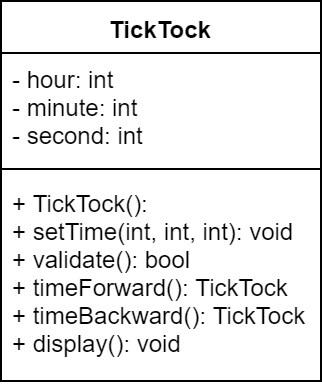

The diagram above was exported from draw.io. Its source (the exported page's mxGraphModel, read from the mxfile embedded in the PNG):
<mxGraphModel dx="1409" dy="731" grid="1" gridSize="10" guides="1" tooltips="1" connect="1" arrows="1" fold="1" page="1" pageScale="1" pageWidth="827" pageHeight="1169" math="0" shadow="0">
  <root>
    <mxCell id="0" />
    <mxCell id="1" parent="0" />
    <mxCell id="2" value="TickTock" style="swimlane;fontStyle=1;align=center;verticalAlign=top;childLayout=stackLayout;horizontal=1;startSize=26;horizontalStack=0;resizeParent=1;resizeParentMax=0;resizeLast=0;collapsible=1;marginBottom=0;" vertex="1" parent="1">
      <mxGeometry x="240" y="20" width="160" height="190" as="geometry" />
    </mxCell>
    <mxCell id="3" value="- hour: int&#10;- minute: int&#10;- second: int" style="text;strokeColor=none;fillColor=none;align=left;verticalAlign=top;spacingLeft=4;spacingRight=4;overflow=hidden;rotatable=0;points=[[0,0.5],[1,0.5]];portConstraint=eastwest;" vertex="1" parent="2">
      <mxGeometry y="26" width="160" height="54" as="geometry" />
    </mxCell>
    <mxCell id="4" value="" style="line;strokeWidth=1;fillColor=none;align=left;verticalAlign=middle;spacingTop=-1;spacingLeft=3;spacingRight=3;rotatable=0;labelPosition=right;points=[];portConstraint=eastwest;" vertex="1" parent="2">
      <mxGeometry y="80" width="160" height="8" as="geometry" />
    </mxCell>
    <mxCell id="5" value="+ TickTock():&#10;+ setTime(int, int, int): void&#10;+ validate(): bool&#10;+ timeForward(): TickTock&#10;+ timeBackward(): TickTock&#10;+ display(): void" style="text;strokeColor=none;fillColor=none;align=left;verticalAlign=top;spacingLeft=4;spacingRight=4;overflow=hidden;rotatable=0;points=[[0,0.5],[1,0.5]];portConstraint=eastwest;" vertex="1" parent="2">
      <mxGeometry y="88" width="160" height="102" as="geometry" />
    </mxCell>
  </root>
</mxGraphModel>